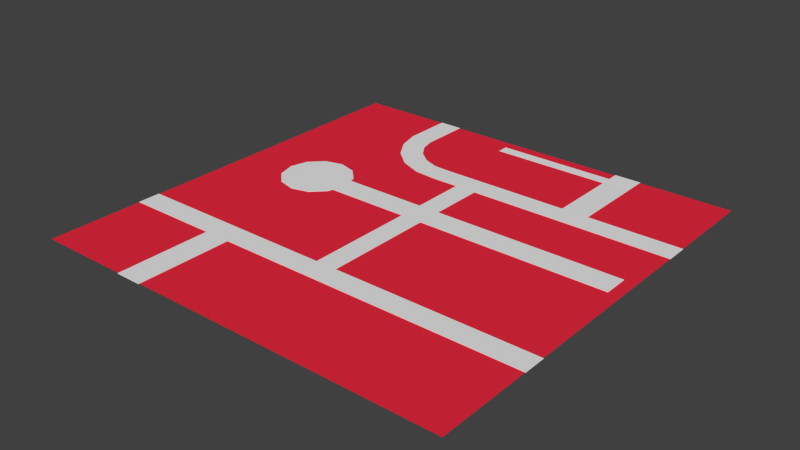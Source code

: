 # Source: Template.blend  (saved by Blender 2.72.0; exported with 4.5.12 LTS)
import bpy
from mathutils import Matrix  # noqa: F401  (used for matrix-valued properties, if any)

bpy.ops.wm.read_factory_settings(use_empty=True)
scene = bpy.context.scene
scene.name = 'Scene'

# ---- collections
col_collection_1 = bpy.data.collections.new('Collection 1'); scene.collection.children.link(col_collection_1)

# ---- materials (node trees are filled in below, after node groups)
mat_material_001 = bpy.data.materials.new('Material.001')
mat_material_001.alpha_threshold = 0.0
mat_material_001.use_transparent_shadow = False
mat_material_001.diffuse_color = (0.8, 0.02306, 0.04901, 1.0)
mat_material_001.roughness = 0.5
mat_material_001.specular_intensity = 0.0

# ---- material node trees

# ---- world
world_world = bpy.data.worlds.new('World'); scene.world = world_world
world_world.color = (0.05088, 0.05088, 0.05088)
world_world.use_sun_shadow = False
world_world.sun_shadow_jitter_overblur = 0.0
world_world.cycles.sampling_method = 'MANUAL'
world_world.cycles.sample_map_resolution = 256

# ---- meshes
me_cube = bpy.data.meshes.new('Cube')
me_cube.from_pydata([], [], [])
me_cube.materials.append(None)
me_cube.update()
me_plane = bpy.data.meshes.new('Plane')
me_plane.from_pydata([(-1.0, -1.0, 0.0), (1.0, -1.0, 0.0), (-1.0, 1.0, 0.0), (1.0, 1.0, 0.0)], [], [(0, 1, 3, 2)])
me_plane.materials.append(mat_material_001)
me_plane.use_remesh_preserve_volume = False
me_plane.use_remesh_preserve_attributes = False
me_plane.use_mirror_vertex_groups = False
me_plane.update()
me_cube_008 = bpy.data.meshes.new('Cube.008')
me_cube_008.from_pydata([(-11.98, -5.098, -0.01013), (-11.98, -3.098, -0.01013), (12.01, -3.098, -0.01013), (12.01, -5.098, -0.01013), (-11.98, -5.098, 0.06247), (-11.98, -3.098, 0.06247), (12.01, -3.098, 0.06247), (12.01, -5.098, 0.06247), (0.6292, -3.098, 0.06247), (0.6292, -3.098, -0.01013), (0.6292, -5.098, 0.06247), (0.6292, -5.098, -0.01013), (-0.572, -3.098, -0.01013), (-0.572, -5.098, 0.06247), (-0.572, -3.098, 0.06247), (-0.572, -5.098, -0.01013), (0.6292, 15.56, 0.06247), (0.6292, 15.56, -0.01013), (-0.572, 15.56, -0.01013), (-0.572, 15.56, 0.06247), (-0.572, 13.58, -0.01013), (-0.572, 13.58, 0.06247), (0.6292, 13.58, -0.01013), (0.6292, 13.58, 0.06247), (12.01, 15.56, 0.06247), (12.01, 15.56, -0.01013), (12.01, 13.58, -0.01013), (12.01, 13.58, 0.06247), (-0.572, 6.549, -0.01013), (0.6292, 6.548, -0.01013), (0.6292, 6.548, 0.06247), (-0.572, 6.548, 0.06247), (-0.572, 8.761, 0.06247), (-0.572, 8.762, -0.01013), (0.6292, 8.761, -0.01013), (0.6292, 8.761, 0.06247), (11.32, 6.548, -0.01013), (11.32, 6.548, 0.06247), (11.32, 8.761, -0.01013), (11.32, 8.761, 0.06247), (6.747, 13.58, 0.06247), (6.747, 13.58, -0.01013), (6.747, 15.56, 0.06247), (6.747, 15.56, -0.01013), (5.239, 13.58, 0.06247), (5.239, 15.56, 0.06247), (5.239, 13.58, -0.01013), (5.239, 15.56, -0.01013), (6.747, 23.89, 0.06158), (6.747, 23.89, -0.01103), (5.239, 23.89, 0.06158), (5.239, 23.89, -0.01103), (-2.089, 15.56, -0.01013), (-2.089, 15.56, 0.06247), (-2.089, 13.58, -0.01013), (-2.089, 13.58, 0.06247), (-3.02, 15.62, -0.01013), (-3.02, 15.62, 0.06247), (-3.415, 13.74, -0.01013), (-3.415, 13.73, 0.06247), (-3.894, 16.12, -0.01013), (-3.894, 16.12, 0.06247), (-4.644, 14.52, -0.01013), (-4.645, 14.52, 0.06247), (-4.625, 17.02, -0.01013), (-4.625, 17.02, 0.06247), (-5.658, 15.86, -0.01013), (-5.659, 15.86, 0.06247), (-5.142, 18.23, -0.01013), (-5.142, 18.23, 0.06247), (-6.355, 17.62, -0.01013), (-6.357, 17.61, 0.06247), (-5.335, 19.51, -0.01206), (-5.335, 19.51, 0.06441), (-6.679, 19.51, -0.01206), (-6.681, 19.51, 0.06441), (-5.335, 23.87, -0.01206), (-5.335, 23.87, 0.06441), (-6.679, 23.87, -0.01206), (-6.681, 23.87, 0.06441), (-5.262, -3.098, -0.01013), (-5.262, -5.098, 0.06247), (-5.262, -3.098, 0.06247), (-5.262, -5.098, -0.01013), (-6.769, -3.098, -0.01013), (-6.769, -5.098, 0.06247), (-6.769, -3.098, 0.06247), (-6.769, -5.098, -0.01013), (-5.262, -13.42, 0.06247), (-5.262, -13.42, -0.01013), (-6.769, -13.42, 0.06247), (-6.769, -13.42, -0.01013), (-6.031, 6.549, -0.01013), (-6.031, 6.548, 0.06247), (-6.031, 8.761, 0.06247), (-6.031, 8.762, -0.01013), (-7.136, 10.79, -0.1172), (-7.136, 10.79, 0.06341), (-6.131, 10.37, -0.1172), (-6.131, 10.37, 0.06341), (-5.396, 9.229, -0.1172), (-5.396, 9.229, 0.06341), (-5.127, 7.671, -0.1172), (-5.127, 7.671, 0.06341), (-5.396, 6.113, -0.1172), (-5.396, 6.113, 0.06341), (-6.131, 4.972, -0.1172), (-6.131, 4.972, 0.06341), (-7.136, 4.554, -0.1172), (-7.136, 4.554, 0.06341), (-8.14, 4.972, -0.1172), (-8.14, 4.972, 0.06341), (-8.876, 6.113, -0.1172), (-8.876, 6.113, 0.06341), (-9.145, 7.671, -0.1172), (-9.145, 7.671, 0.06341), (-8.876, 9.229, -0.1172), (-8.876, 9.229, 0.06341), (-8.14, 10.37, -0.1172), (-8.14, 10.37, 0.06341), (5.239, 22.85, -0.0114), (5.239, 22.84, 0.06121), (6.747, 22.84, 0.06121), (6.747, 22.85, -0.0114), (5.239, 21.85, -0.03839), (5.239, 21.85, 0.03421), (6.747, 21.85, 0.03421), (6.747, 21.85, -0.03839), (-1.54, 22.84, -0.01142), (-1.54, 22.84, 0.06119), (-1.54, 21.85, -0.03841), (-1.54, 21.84, 0.03419)], [], [(4, 5, 1, 0), (8, 6, 2, 9), (6, 7, 3, 2), (85, 4, 0, 87), (11, 9, 2, 3), (85, 86, 5, 4), (20, 21, 55, 54), (7, 10, 11, 3), (15, 12, 9, 11), (7, 6, 8, 10), (10, 13, 15, 11), (10, 8, 14, 13), (82, 14, 12, 80), (83, 80, 12, 15), (19, 16, 17, 18), (22, 20, 18, 17), (40, 41, 26, 27), (21, 23, 16, 19), (33, 32, 21, 20), (34, 33, 20, 22), (35, 34, 22, 23), (32, 35, 23, 21), (27, 26, 25, 24), (42, 40, 27, 24), (41, 43, 25, 26), (43, 42, 24, 25), (12, 14, 31, 28), (9, 12, 28, 29), (8, 9, 29, 30), (14, 8, 30, 31), (32, 33, 95, 94), (29, 28, 33, 34), (34, 35, 39, 38), (31, 30, 35, 32), (37, 36, 38, 39), (30, 29, 36, 37), (35, 30, 37, 39), (29, 34, 38, 36), (44, 46, 41, 40), (45, 44, 40, 42), (46, 47, 43, 41), (120, 121, 50, 51), (23, 22, 46, 44), (16, 23, 44, 45), (22, 17, 47, 46), (17, 16, 45, 47), (51, 50, 48, 49), (121, 122, 48, 50), (122, 123, 49, 48), (123, 120, 51, 49), (54, 55, 59, 58), (18, 20, 54, 52), (21, 19, 53, 55), (19, 18, 52, 53), (58, 59, 63, 62), (52, 54, 58, 56), (55, 53, 57, 59), (53, 52, 56, 57), (62, 63, 67, 66), (56, 58, 62, 60), (59, 57, 61, 63), (57, 56, 60, 61), (66, 67, 71, 70), (60, 62, 66, 64), (63, 61, 65, 67), (61, 60, 64, 65), (70, 71, 75, 74), (64, 66, 70, 68), (67, 65, 69, 71), (65, 64, 68, 69), (74, 75, 79, 78), (68, 70, 74, 72), (71, 69, 73, 75), (69, 68, 72, 73), (78, 79, 77, 76), (72, 74, 78, 76), (75, 73, 77, 79), (73, 72, 76, 77), (13, 81, 83, 15), (13, 14, 82, 81), (86, 82, 80, 84), (87, 84, 80, 83), (85, 87, 91, 90), (81, 82, 86, 85), (5, 86, 84, 1), (0, 1, 84, 87), (88, 90, 91, 89), (81, 85, 90, 88), (83, 81, 88, 89), (87, 83, 89, 91), (92, 93, 94, 95), (31, 32, 94, 93), (28, 31, 93, 92), (33, 28, 92, 95), (96, 97, 99, 98), (98, 99, 101, 100), (100, 101, 103, 102), (102, 103, 105, 104), (104, 105, 107, 106), (106, 107, 109, 108), (108, 109, 111, 110), (110, 111, 113, 112), (112, 113, 115, 114), (114, 115, 117, 116), (99, 97, 119, 117, 115, 113, 111, 109, 107, 105, 103, 101), (118, 119, 97, 96), (116, 117, 119, 118), (96, 98, 100, 102, 104, 106, 108, 110, 112, 114, 116, 118), (124, 125, 131, 130), (125, 126, 122, 121), (126, 127, 123, 122), (127, 124, 120, 123), (47, 45, 125, 124), (45, 42, 126, 125), (42, 43, 127, 126), (43, 47, 124, 127), (130, 131, 129, 128), (120, 124, 130, 128), (121, 120, 128, 129), (125, 121, 129, 131)])
me_cube_008.use_remesh_preserve_volume = False
me_cube_008.use_remesh_preserve_attributes = False
me_cube_008.use_mirror_vertex_groups = False
me_cube_008.update()

# ---- objects
ob_house_proxy_063 = bpy.data.objects.new('House_proxy.063', me_cube)
ob_house_proxy_062 = bpy.data.objects.new('House_proxy.062', me_cube)
ob_house_proxy_060 = bpy.data.objects.new('House_proxy.060', me_cube)
ob_house_proxy_059 = bpy.data.objects.new('House_proxy.059', me_cube)
ob_house_proxy_058 = bpy.data.objects.new('House_proxy.058', me_cube)
ob_house_proxy_057 = bpy.data.objects.new('House_proxy.057', me_cube)
ob_house_proxy_056 = bpy.data.objects.new('House_proxy.056', me_cube)
ob_house_proxy_055 = bpy.data.objects.new('House_proxy.055', me_cube)
ob_house_proxy_054 = bpy.data.objects.new('House_proxy.054', me_cube)
ob_house_proxy_053 = bpy.data.objects.new('House_proxy.053', me_cube)
ob_house_proxy_052 = bpy.data.objects.new('House_proxy.052', me_cube)
ob_house_proxy_051 = bpy.data.objects.new('House_proxy.051', me_cube)
ob_house_proxy_050 = bpy.data.objects.new('House_proxy.050', me_cube)
ob_house_proxy_049 = bpy.data.objects.new('House_proxy.049', me_cube)
ob_house_proxy_048 = bpy.data.objects.new('House_proxy.048', me_cube)
ob_house_proxy_047 = bpy.data.objects.new('House_proxy.047', me_cube)
ob_house_proxy_046 = bpy.data.objects.new('House_proxy.046', me_cube)
ob_house_proxy_045 = bpy.data.objects.new('House_proxy.045', me_cube)
ob_house_proxy_044 = bpy.data.objects.new('House_proxy.044', me_cube)
ob_house_proxy_043 = bpy.data.objects.new('House_proxy.043', me_cube)
ob_house_proxy_042 = bpy.data.objects.new('House_proxy.042', me_cube)
ob_house_proxy_041 = bpy.data.objects.new('House_proxy.041', me_cube)
ob_house_proxy_040 = bpy.data.objects.new('House_proxy.040', me_cube)
ob_house_proxy_039 = bpy.data.objects.new('House_proxy.039', me_cube)
ob_house_proxy_038 = bpy.data.objects.new('House_proxy.038', me_cube)
ob_house_proxy_037 = bpy.data.objects.new('House_proxy.037', me_cube)
ob_house_proxy_036 = bpy.data.objects.new('House_proxy.036', me_cube)
ob_house_proxy_035 = bpy.data.objects.new('House_proxy.035', me_cube)
ob_house_proxy_034 = bpy.data.objects.new('House_proxy.034', me_cube)
ob_house_proxy_033 = bpy.data.objects.new('House_proxy.033', me_cube)
ob_house_proxy_032 = bpy.data.objects.new('House_proxy.032', me_cube)
ob_house_proxy_031 = bpy.data.objects.new('House_proxy.031', me_cube)
ob_house_proxy_030 = bpy.data.objects.new('House_proxy.030', me_cube)
ob_house_proxy_029 = bpy.data.objects.new('House_proxy.029', me_cube)
ob_house_proxy_028 = bpy.data.objects.new('House_proxy.028', me_cube)
ob_house_proxy_027 = bpy.data.objects.new('House_proxy.027', me_cube)
ob_house_proxy_026 = bpy.data.objects.new('House_proxy.026', me_cube)
ob_house_proxy_025 = bpy.data.objects.new('House_proxy.025', me_cube)
ob_house_proxy_024 = bpy.data.objects.new('House_proxy.024', me_cube)
ob_house_proxy_023 = bpy.data.objects.new('House_proxy.023', me_cube)
ob_house_proxy_022 = bpy.data.objects.new('House_proxy.022', me_cube)
ob_house_proxy_021 = bpy.data.objects.new('House_proxy.021', me_cube)
ob_exit_n_l = bpy.data.objects.new('Exit_N_L', None)
ob_exit_n_r = bpy.data.objects.new('Exit_N_R', None)
ob_exit_s_l = bpy.data.objects.new('Exit_S_L', None)
ob_exit_s_r = bpy.data.objects.new('Exit_S_R', None)
ob_exit_w_r = bpy.data.objects.new('Exit_W_R', None)
ob_exit_w_l = bpy.data.objects.new('Exit_W_L', None)
ob_exit_e_r = bpy.data.objects.new('Exit_E_R', None)
ob_exit_e_l = bpy.data.objects.new('Exit_E_L', None)
ob_format = bpy.data.objects.new('Format', me_plane)
ob_house_proxy_008 = bpy.data.objects.new('House_proxy.008', me_cube)
ob_house_proxy_007 = bpy.data.objects.new('House_proxy.007', me_cube)
ob_house_proxy_005 = bpy.data.objects.new('House_proxy.005', me_cube)
ob_house_proxy_003 = bpy.data.objects.new('House_proxy.003', me_cube)
ob_house_proxy_020 = bpy.data.objects.new('House_proxy.020', me_cube)
ob_house_proxy_019 = bpy.data.objects.new('House_proxy.019', me_cube)
ob_house_proxy_018 = bpy.data.objects.new('House_proxy.018', me_cube)
ob_house_proxy_017 = bpy.data.objects.new('House_proxy.017', me_cube)
ob_house_proxy_015 = bpy.data.objects.new('House_proxy.015', me_cube)
ob_house_proxy_010 = bpy.data.objects.new('House_proxy.010', me_cube)
ob_house_proxy_016 = bpy.data.objects.new('House_proxy.016', me_cube)
ob_house_proxy_014 = bpy.data.objects.new('House_proxy.014', me_cube)
ob_house_proxy_013 = bpy.data.objects.new('House_proxy.013', me_cube)
ob_house_proxy_012 = bpy.data.objects.new('House_proxy.012', me_cube)
ob_house_proxy_011 = bpy.data.objects.new('House_proxy.011', me_cube)
ob_house_proxy_009 = bpy.data.objects.new('House_proxy.009', me_cube)
ob_house_proxy = bpy.data.objects.new('House_proxy', me_cube_008)
ob_house_proxy_006 = bpy.data.objects.new('House_proxy.006', me_cube)
ob_house_proxy_004 = bpy.data.objects.new('House_proxy.004', me_cube)
ob_house_proxy_002 = bpy.data.objects.new('House_proxy.002', me_cube)
ob_house_proxy_001 = bpy.data.objects.new('House_proxy.001', me_cube)

# ---- transforms, parenting, visibility, modifiers, constraints
ob_house_proxy_063.location = (-21.86, -10.07, 0.0)
ob_house_proxy_063.scale = (1.0, -1.0, 1.0)
ob_house_proxy_063.lineart.crease_threshold = 0.0
ob_house_proxy_062.location = (-25.94, -10.1, 0.0)
ob_house_proxy_062.scale = (1.0, -1.0, 1.0)
ob_house_proxy_062.lineart.crease_threshold = 0.0
ob_house_proxy_060.location = (19.55, 27.33, 0.03749)
ob_house_proxy_060.rotation_euler = (0.0, -0.0, 1.571)
ob_house_proxy_060.lineart.crease_threshold = 0.0
ob_house_proxy_059.location = (27.99, 19.51, 0.03749)
ob_house_proxy_059.rotation_euler = (0.0, -0.0, 3.142)
ob_house_proxy_059.lineart.crease_threshold = 0.0
ob_house_proxy_058.location = (23.63, 19.51, 0.03749)
ob_house_proxy_058.rotation_euler = (0.0, -0.0, 3.142)
ob_house_proxy_058.scale = (-1.0, 1.0, 1.0)
ob_house_proxy_058.lineart.crease_threshold = 0.0
ob_house_proxy_057.location = (19.38, 19.51, 0.03749)
ob_house_proxy_057.rotation_euler = (0.0, -0.0, 3.142)
ob_house_proxy_057.scale = (-1.0, 1.0, 1.0)
ob_house_proxy_057.lineart.crease_threshold = 0.0
ob_house_proxy_056.location = (-27.63, -19.84, 0.0)
ob_house_proxy_056.scale = (-1.0, 1.0, 1.0)
ob_house_proxy_056.lineart.crease_threshold = 0.0
ob_house_proxy_055.location = (26.98, -19.93, 0.0)
ob_house_proxy_055.lineart.crease_threshold = 0.0
ob_house_proxy_054.location = (22.39, -19.96, 0.0)
ob_house_proxy_054.lineart.crease_threshold = 0.0
ob_house_proxy_053.location = (-23.66, -19.84, 0.0)
ob_house_proxy_053.lineart.crease_threshold = 0.0
ob_house_proxy_052.location = (27.59, -0.7256, 0.0)
ob_house_proxy_052.scale = (-1.0, 1.0, 1.0)
ob_house_proxy_052.lineart.crease_threshold = 0.0
ob_house_proxy_051.location = (21.92, -9.949, 0.0)
ob_house_proxy_051.scale = (0.9445, -0.9445, 0.9445)
ob_house_proxy_051.lineart.crease_threshold = 0.0
ob_house_proxy_050.location = (26.44, -9.912, 0.0)
ob_house_proxy_050.scale = (-1.0, -1.0, 1.0)
ob_house_proxy_050.lineart.crease_threshold = 0.0
ob_house_proxy_049.location = (21.79, 10.34, 0.0)
ob_house_proxy_049.lineart.crease_threshold = 0.0
ob_house_proxy_048.location = (26.72, 10.34, 0.0)
ob_house_proxy_048.lineart.crease_threshold = 0.0
ob_house_proxy_047.location = (23.63, -0.7256, 0.0)
ob_house_proxy_047.scale = (-1.0, 1.0, 1.0)
ob_house_proxy_047.lineart.crease_threshold = 0.0
ob_house_proxy_046.location = (-7.531, 20.52, 0.0)
ob_house_proxy_046.rotation_euler = (0.0, -0.0, 2.628)
ob_house_proxy_046.scale = (-0.8877, 0.8877, 0.8877)
ob_house_proxy_046.lineart.crease_threshold = 0.0
ob_house_proxy_045.location = (-10.79, 27.74, 0.0)
ob_house_proxy_045.rotation_euler = (0.0, -0.0, 1.585)
ob_house_proxy_045.scale = (-1.0, 1.0, 1.0)
ob_house_proxy_045.lineart.crease_threshold = 0.0
ob_house_proxy_044.location = (-10.32, 23.19, 0.0)
ob_house_proxy_044.rotation_euler = (0.0, -0.0, 2.095)
ob_house_proxy_044.scale = (0.9362, 0.9362, 0.9362)
ob_house_proxy_044.lineart.crease_threshold = 0.0
ob_house_proxy_043.location = (1.225, 19.63, 0.03749)
ob_house_proxy_043.rotation_euler = (0.0, -0.0, 3.142)
ob_house_proxy_043.scale = (-1.0, 1.0, 1.0)
ob_house_proxy_043.lineart.crease_threshold = 0.0
ob_house_proxy_042.location = (5.48, 19.63, 0.03749)
ob_house_proxy_042.rotation_euler = (0.0, -0.0, 3.142)
ob_house_proxy_042.scale = (-1.0, 1.0, 1.0)
ob_house_proxy_042.lineart.crease_threshold = 0.0
ob_house_proxy_041.location = (9.832, 19.63, 0.03749)
ob_house_proxy_041.rotation_euler = (0.0, -0.0, 3.142)
ob_house_proxy_041.lineart.crease_threshold = 0.0
ob_house_proxy_040.location = (-3.57, 19.59, 0.03749)
ob_house_proxy_040.rotation_euler = (0.0, -0.0, 3.142)
ob_house_proxy_040.lineart.crease_threshold = 0.0
ob_house_proxy_039.location = (-18.62, 18.3, -2.384e-07)
ob_house_proxy_039.rotation_euler = (0.0, -0.0, -1.146)
ob_house_proxy_039.scale = (-1.0, 1.0, 1.0)
ob_house_proxy_039.lineart.crease_threshold = 0.0
ob_house_proxy_038.location = (-19.67, 22.66, 2.98e-08)
ob_house_proxy_038.rotation_euler = (0.0, -0.0, -1.435)
ob_house_proxy_038.lineart.crease_threshold = 0.0
ob_house_proxy_037.location = (-19.67, 26.47, -2.384e-07)
ob_house_proxy_037.rotation_euler = (0.0, 0.0, -1.559)
ob_house_proxy_037.scale = (-1.0, 1.0, 1.0)
ob_house_proxy_037.lineart.crease_threshold = 0.0
ob_house_proxy_036.location = (-9.716, 10.49, 0.0)
ob_house_proxy_036.lineart.crease_threshold = 0.0
ob_house_proxy_035.location = (-4.651, 10.53, 0.0)
ob_house_proxy_035.scale = (1.017, 1.017, 1.017)
ob_house_proxy_035.lineart.crease_threshold = 0.0
ob_house_proxy_034.location = (-25.18, 1.478, -2.384e-07)
ob_house_proxy_034.rotation_euler = (0.0, -0.0, -1.185)
ob_house_proxy_034.scale = (-1.0, 1.0, 1.0)
ob_house_proxy_034.lineart.crease_threshold = 0.0
ob_house_proxy_033.location = (-25.17, 5.879, 0.0)
ob_house_proxy_033.rotation_euler = (0.0, -0.0, 1.284)
ob_house_proxy_033.scale = (1.0, -1.0, 1.0)
ob_house_proxy_033.lineart.crease_threshold = 0.0
ob_house_proxy_032.location = (-14.38, 10.76, 0.0)
ob_house_proxy_032.rotation_euler = (0.0, -0.0, -0.3789)
ob_house_proxy_032.scale = (1.0, -1.0, 1.0)
ob_house_proxy_032.lineart.crease_threshold = 0.0
ob_house_proxy_031.location = (-18.57, 11.45, -2.384e-07)
ob_house_proxy_031.rotation_euler = (0.0, -0.0, 0.008524)
ob_house_proxy_031.scale = (1.0, -1.0, 1.0)
ob_house_proxy_031.lineart.crease_threshold = 0.0
ob_house_proxy_030.location = (-22.67, 10.06, 2.98e-08)
ob_house_proxy_030.rotation_euler = (0.0, -0.0, 0.684)
ob_house_proxy_030.scale = (-1.0, -1.0, 1.0)
ob_house_proxy_030.lineart.crease_threshold = 0.0
ob_house_proxy_029.location = (-22.67, -2.046, 2.98e-08)
ob_house_proxy_029.rotation_euler = (0.0, -0.0, -0.6535)
ob_house_proxy_029.lineart.crease_threshold = 0.0
ob_house_proxy_028.location = (-18.57, -3.431, -2.384e-07)
ob_house_proxy_028.rotation_euler = (0.0, -0.0, 0.008524)
ob_house_proxy_028.scale = (-0.9479, 0.9479, 0.9479)
ob_house_proxy_028.lineart.crease_threshold = 0.0
ob_house_proxy_027.location = (-4.15, -0.917, 0.0)
ob_house_proxy_027.lineart.crease_threshold = 0.0
ob_house_proxy_026.location = (-9.215, -0.9541, 0.0)
ob_house_proxy_026.lineart.crease_threshold = 0.0
ob_house_proxy_025.location = (-14.38, -2.746, 0.0)
ob_house_proxy_025.rotation_euler = (0.0, -0.0, 0.4395)
ob_house_proxy_025.scale = (-1.0, 1.0, 1.0)
ob_house_proxy_025.lineart.crease_threshold = 0.0
ob_house_proxy_024.location = (18.84, -0.8727, 4.768e-07)
ob_house_proxy_024.lineart.crease_threshold = 0.0
ob_house_proxy_023.location = (13.77, -0.9098, 4.768e-07)
ob_house_proxy_023.lineart.crease_threshold = 0.0
ob_house_proxy_022.location = (8.808, -0.9098, 4.768e-07)
ob_house_proxy_022.scale = (-1.0, 1.0, 1.0)
ob_house_proxy_022.lineart.crease_threshold = 0.0
ob_house_proxy_021.location = (3.846, -0.9098, 4.768e-07)
ob_house_proxy_021.scale = (1.089, 1.089, 1.089)
ob_house_proxy_021.lineart.crease_threshold = 0.0
ob_exit_n_l.location = (-15.01, 30.01, 0.1752)
ob_exit_n_l.rotation_euler = (0.0, 0.0, -1.192e-07)
ob_exit_n_l.empty_display_type = 'CONE'
ob_exit_n_l.empty_image_offset = (0.0, 0.0)
ob_exit_n_l.lineart.crease_threshold = 0.0
ob_exit_n_r.location = (15.01, 30.01, 0.1752)
ob_exit_n_r.rotation_euler = (0.0, 0.0, -1.192e-07)
ob_exit_n_r.empty_display_type = 'CONE'
ob_exit_n_r.empty_image_offset = (0.0, 0.0)
ob_exit_n_r.lineart.crease_threshold = 0.0
ob_exit_s_l.location = (15.01, -30.01, 0.1752)
ob_exit_s_l.rotation_euler = (0.0, 0.0, -1.192e-07)
ob_exit_s_l.scale = (1.0, -1.0, 1.0)
ob_exit_s_l.empty_display_type = 'CONE'
ob_exit_s_l.empty_image_offset = (0.0, 0.0)
ob_exit_s_l.lineart.crease_threshold = 0.0
ob_exit_s_r.location = (-15.01, -30.01, 0.1752)
ob_exit_s_r.rotation_euler = (0.0, 0.0, -1.192e-07)
ob_exit_s_r.scale = (1.0, -1.0, 1.0)
ob_exit_s_r.empty_display_type = 'CONE'
ob_exit_s_r.empty_image_offset = (0.0, 0.0)
ob_exit_s_r.lineart.crease_threshold = 0.0
ob_exit_w_r.location = (-30.01, 15.01, 0.1752)
ob_exit_w_r.rotation_euler = (0.0, -0.0, -1.571)
ob_exit_w_r.scale = (1.0, -1.0, 1.0)
ob_exit_w_r.empty_display_type = 'CONE'
ob_exit_w_r.empty_image_offset = (0.0, 0.0)
ob_exit_w_r.hide_select = True
ob_exit_w_r.lineart.crease_threshold = 0.0
ob_exit_w_l.location = (-30.01, -15.01, 0.1752)
ob_exit_w_l.rotation_euler = (0.0, -0.0, -1.571)
ob_exit_w_l.scale = (1.0, -1.0, 1.0)
ob_exit_w_l.empty_display_type = 'CONE'
ob_exit_w_l.empty_image_offset = (0.0, 0.0)
ob_exit_w_l.lineart.crease_threshold = 0.0
ob_exit_e_r.location = (30.01, -15.01, 0.1752)
ob_exit_e_r.rotation_euler = (0.0, -0.0, -1.571)
ob_exit_e_r.empty_display_type = 'CONE'
ob_exit_e_r.empty_image_offset = (0.0, 0.0)
ob_exit_e_r.lineart.crease_threshold = 0.0
ob_exit_e_l.location = (30.01, 15.01, 0.1752)
ob_exit_e_l.rotation_euler = (0.0, -0.0, -1.571)
ob_exit_e_l.empty_display_type = 'CONE'
ob_exit_e_l.empty_image_offset = (0.0, 0.0)
ob_exit_e_l.lineart.crease_threshold = 0.0
ob_format.location = (0.0, 0.0, 0.0)
ob_format.scale = (30.0, 30.0, 1.0)
ob_format.hide_select = True
ob_format.lineart.crease_threshold = 0.0
ob_house_proxy_008.location = (4.006, 10.47, 0.0)
ob_house_proxy_008.lineart.crease_threshold = 0.0
ob_house_proxy_007.location = (17.41, 10.5, 0.0)
ob_house_proxy_007.lineart.crease_threshold = 0.0
ob_house_proxy_005.location = (13.06, 10.5, 0.0)
ob_house_proxy_005.scale = (-1.0, 1.0, 1.0)
ob_house_proxy_005.lineart.crease_threshold = 0.0
ob_house_proxy_003.location = (8.801, 10.5, 0.0)
ob_house_proxy_003.scale = (-1.0, 1.0, 1.0)
ob_house_proxy_003.lineart.crease_threshold = 0.0
ob_house_proxy_020.location = (-19.58, -19.81, 0.0)
ob_house_proxy_020.scale = (1.065, 1.065, 1.065)
ob_house_proxy_020.lineart.crease_threshold = 0.0
ob_house_proxy_019.location = (-17.39, -9.949, 0.0)
ob_house_proxy_019.scale = (1.0, -1.0, 1.0)
ob_house_proxy_019.lineart.crease_threshold = 0.0
ob_house_proxy_018.location = (-8.978, -9.912, 0.0)
ob_house_proxy_018.scale = (-1.0, -1.0, 1.0)
ob_house_proxy_018.lineart.crease_threshold = 0.0
ob_house_proxy_017.location = (-13.12, -9.912, 0.0)
ob_house_proxy_017.scale = (-1.0, -1.0, 1.0)
ob_house_proxy_017.lineart.crease_threshold = 0.0
ob_house_proxy_015.location = (-10.52, -19.84, 0.0)
ob_house_proxy_015.lineart.crease_threshold = 0.0
ob_house_proxy_010.location = (-6.001, -19.84, 0.0)
ob_house_proxy_010.scale = (-1.0, 1.0, 1.0)
ob_house_proxy_010.lineart.crease_threshold = 0.0
ob_house_proxy_016.location = (17.74, -19.84, 0.0)
ob_house_proxy_016.scale = (-1.0, 1.0, 1.0)
ob_house_proxy_016.lineart.crease_threshold = 0.0
ob_house_proxy_014.location = (13.02, -19.84, 0.0)
ob_house_proxy_014.lineart.crease_threshold = 0.0
ob_house_proxy_013.location = (8.081, -19.84, 0.0)
ob_house_proxy_013.lineart.crease_threshold = 0.0
ob_house_proxy_012.location = (8.528, -9.912, 0.0)
ob_house_proxy_012.scale = (-1.0, -1.0, 1.0)
ob_house_proxy_012.lineart.crease_threshold = 0.0
ob_house_proxy_011.location = (13.06, -9.912, 0.0)
ob_house_proxy_011.scale = (-1.0, -1.0, 1.0)
ob_house_proxy_011.lineart.crease_threshold = 0.0
ob_house_proxy_009.location = (17.41, -9.912, 0.0)
ob_house_proxy_009.scale = (0.9456, -0.9456, 0.9456)
ob_house_proxy_009.lineart.crease_threshold = 0.0
ob_house_proxy.location = (0.0, -8.482, 0.0)
ob_house_proxy.scale = (2.504, 1.614, 1.0)
ob_house_proxy.lineart.crease_threshold = 0.0
ob_house_proxy_006.location = (4.006, -9.949, 0.0)
ob_house_proxy_006.scale = (1.08, -1.08, 1.08)
ob_house_proxy_006.lineart.crease_threshold = 0.0
ob_house_proxy_004.location = (-4.305, -9.912, 0.0)
ob_house_proxy_004.scale = (-1.0, -1.0, 1.0)
ob_house_proxy_004.lineart.crease_threshold = 0.0
ob_house_proxy_002.location = (-1.895, -19.84, 0.0)
ob_house_proxy_002.lineart.crease_threshold = 0.0
ob_house_proxy_001.location = (3.17, -19.81, 0.0)
ob_house_proxy_001.lineart.crease_threshold = 0.0

# ---- collection membership
col_collection_1.objects.link(ob_house_proxy_063)
col_collection_1.objects.link(ob_house_proxy_062)
col_collection_1.objects.link(ob_house_proxy_060)
col_collection_1.objects.link(ob_house_proxy_059)
col_collection_1.objects.link(ob_house_proxy_058)
col_collection_1.objects.link(ob_house_proxy_057)
col_collection_1.objects.link(ob_house_proxy_056)
col_collection_1.objects.link(ob_house_proxy_055)
col_collection_1.objects.link(ob_house_proxy_054)
col_collection_1.objects.link(ob_house_proxy_053)
col_collection_1.objects.link(ob_house_proxy_052)
col_collection_1.objects.link(ob_house_proxy_051)
col_collection_1.objects.link(ob_house_proxy_050)
col_collection_1.objects.link(ob_house_proxy_049)
col_collection_1.objects.link(ob_house_proxy_048)
col_collection_1.objects.link(ob_house_proxy_047)
col_collection_1.objects.link(ob_house_proxy_046)
col_collection_1.objects.link(ob_house_proxy_045)
col_collection_1.objects.link(ob_house_proxy_044)
col_collection_1.objects.link(ob_house_proxy_043)
col_collection_1.objects.link(ob_house_proxy_042)
col_collection_1.objects.link(ob_house_proxy_041)
col_collection_1.objects.link(ob_house_proxy_040)
col_collection_1.objects.link(ob_house_proxy_039)
col_collection_1.objects.link(ob_house_proxy_038)
col_collection_1.objects.link(ob_house_proxy_037)
col_collection_1.objects.link(ob_house_proxy_036)
col_collection_1.objects.link(ob_house_proxy_035)
col_collection_1.objects.link(ob_house_proxy_034)
col_collection_1.objects.link(ob_house_proxy_033)
col_collection_1.objects.link(ob_house_proxy_032)
col_collection_1.objects.link(ob_house_proxy_031)
col_collection_1.objects.link(ob_house_proxy_030)
col_collection_1.objects.link(ob_house_proxy_029)
col_collection_1.objects.link(ob_house_proxy_028)
col_collection_1.objects.link(ob_house_proxy_027)
col_collection_1.objects.link(ob_house_proxy_026)
col_collection_1.objects.link(ob_house_proxy_025)
col_collection_1.objects.link(ob_house_proxy_024)
col_collection_1.objects.link(ob_house_proxy_023)
col_collection_1.objects.link(ob_house_proxy_022)
col_collection_1.objects.link(ob_house_proxy_021)
col_collection_1.objects.link(ob_exit_n_l)
col_collection_1.objects.link(ob_exit_n_r)
col_collection_1.objects.link(ob_exit_s_l)
col_collection_1.objects.link(ob_exit_s_r)
col_collection_1.objects.link(ob_exit_w_r)
col_collection_1.objects.link(ob_exit_w_l)
col_collection_1.objects.link(ob_exit_e_r)
col_collection_1.objects.link(ob_exit_e_l)
col_collection_1.objects.link(ob_format)
col_collection_1.objects.link(ob_house_proxy_008)
col_collection_1.objects.link(ob_house_proxy_007)
col_collection_1.objects.link(ob_house_proxy_005)
col_collection_1.objects.link(ob_house_proxy_003)
col_collection_1.objects.link(ob_house_proxy_020)
col_collection_1.objects.link(ob_house_proxy_019)
col_collection_1.objects.link(ob_house_proxy_018)
col_collection_1.objects.link(ob_house_proxy_017)
col_collection_1.objects.link(ob_house_proxy_015)
col_collection_1.objects.link(ob_house_proxy_010)
col_collection_1.objects.link(ob_house_proxy_016)
col_collection_1.objects.link(ob_house_proxy_014)
col_collection_1.objects.link(ob_house_proxy_013)
col_collection_1.objects.link(ob_house_proxy_012)
col_collection_1.objects.link(ob_house_proxy_011)
col_collection_1.objects.link(ob_house_proxy_009)
col_collection_1.objects.link(ob_house_proxy)
col_collection_1.objects.link(ob_house_proxy_006)
col_collection_1.objects.link(ob_house_proxy_004)
col_collection_1.objects.link(ob_house_proxy_002)
col_collection_1.objects.link(ob_house_proxy_001)

# ---- scene / render settings (as saved in the file)
scene.frame_start = 1; scene.frame_end = 250; scene.frame_set(1)
scene.render.engine = 'BLENDER_EEVEE_NEXT'
scene.render.resolution_percentage = 50
scene.render.dither_intensity = 0.0
scene.cycles.use_denoising = False
scene.cycles.samples = 10
scene.cycles.sampling_pattern = 'TABULATED_SOBOL'
scene.cycles.light_sampling_threshold = 0.0
scene.cycles.use_adaptive_sampling = False
scene.cycles.use_light_tree = False
scene.cycles.blur_glossy = 0.0
scene.cycles.pixel_filter_type = 'GAUSSIAN'
scene.cycles.sample_clamp_indirect = 0.0
scene.view_settings.view_transform = 'Standard'
bpy.context.view_layer.update()

# ---- added for rendering (the .blend has no active camera and no usable light): camera, sun
cam_auto = bpy.data.cameras.new('AutoCamera')
cam_auto.lens = 50.0
cam_auto.sensor_width = 36.0
cam_auto.clip_end = 1381.05
ob_auto_camera = bpy.data.objects.new('AutoCamera', cam_auto)
scene.collection.objects.link(ob_auto_camera)
ob_auto_camera.location = (78.7284, -94.4615, 62.9277)
ob_auto_camera.rotation_euler = (1.09748, -7.21219e-08, 0.694738)
scene.camera = ob_auto_camera
light_auto_sun = bpy.data.lights.new('AutoSun', 'SUN')
light_auto_sun.energy = 3.0
light_auto_sun.angle = 0.0523599
ob_auto_sun = bpy.data.objects.new('AutoSun', light_auto_sun)
scene.collection.objects.link(ob_auto_sun)
ob_auto_sun.rotation_euler = (0.872665, 0.174533, 0.523599)
bpy.context.view_layer.update()
